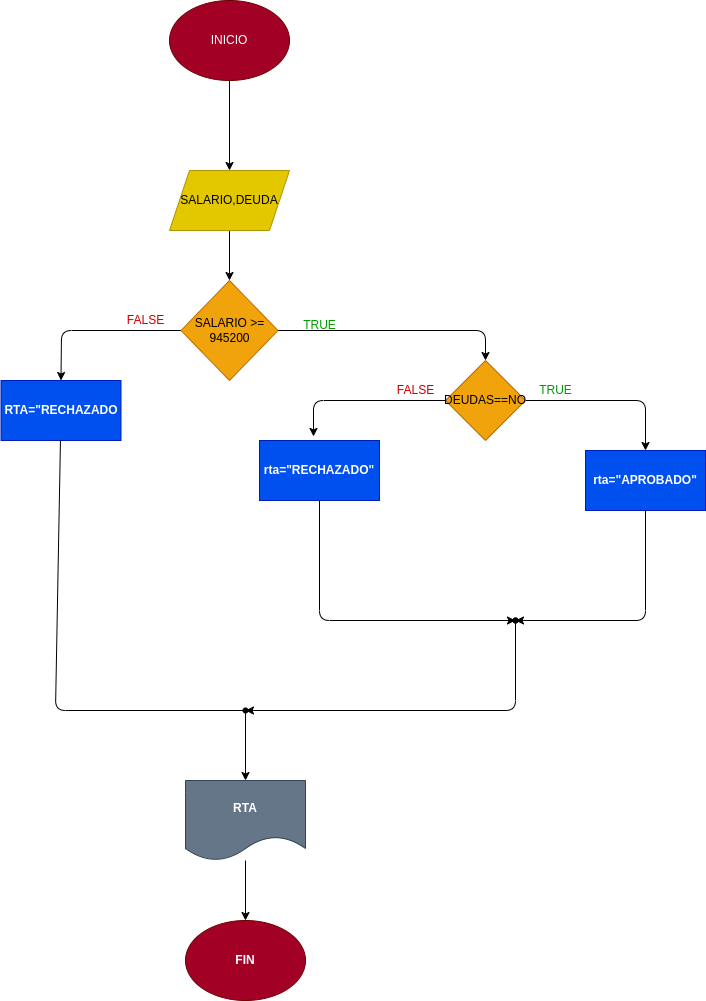

The diagram above was exported from draw.io. Its source (the exported page's mxGraphModel, read from the mxfile embedded in the PNG):
<mxGraphModel dx="710" dy="413" grid="1" gridSize="10" guides="1" tooltips="1" connect="1" arrows="1" fold="1" page="1" pageScale="1" pageWidth="827" pageHeight="1169" math="0" shadow="0">
  <root>
    <mxCell id="0" />
    <mxCell id="1" parent="0" />
    <mxCell id="4" value="" style="edgeStyle=none;html=1;" parent="1" source="2" target="3" edge="1">
      <mxGeometry relative="1" as="geometry" />
    </mxCell>
    <mxCell id="2" value="INICIO" style="ellipse;whiteSpace=wrap;html=1;fillColor=#a20025;fontColor=#ffffff;strokeColor=#6F0000;" parent="1" vertex="1">
      <mxGeometry x="294" y="50" width="120" height="80" as="geometry" />
    </mxCell>
    <mxCell id="6" value="" style="edgeStyle=none;html=1;" parent="1" source="3" target="5" edge="1">
      <mxGeometry relative="1" as="geometry" />
    </mxCell>
    <mxCell id="3" value="SALARIO,DEUDA" style="shape=parallelogram;perimeter=parallelogramPerimeter;whiteSpace=wrap;html=1;fixedSize=1;fillColor=#e3c800;fontColor=#000000;strokeColor=#B09500;" parent="1" vertex="1">
      <mxGeometry x="294" y="220" width="120" height="60" as="geometry" />
    </mxCell>
    <mxCell id="29" style="edgeStyle=none;html=1;entryX=0.5;entryY=0;entryDx=0;entryDy=0;fontColor=#000000;" parent="1" source="5" target="28" edge="1">
      <mxGeometry relative="1" as="geometry">
        <Array as="points">
          <mxPoint x="186" y="380" />
        </Array>
      </mxGeometry>
    </mxCell>
    <mxCell id="30" style="edgeStyle=none;html=1;exitX=1;exitY=0.5;exitDx=0;exitDy=0;entryX=0.5;entryY=0;entryDx=0;entryDy=0;fontColor=#000000;" parent="1" source="5" target="23" edge="1">
      <mxGeometry relative="1" as="geometry">
        <Array as="points">
          <mxPoint x="610" y="380" />
        </Array>
      </mxGeometry>
    </mxCell>
    <mxCell id="5" value="SALARIO &amp;gt;=&lt;br&gt;945200" style="rhombus;whiteSpace=wrap;html=1;fillColor=#f0a30a;fontColor=#000000;strokeColor=#BD7000;" parent="1" vertex="1">
      <mxGeometry x="305.5" y="330" width="97" height="100" as="geometry" />
    </mxCell>
    <mxCell id="15" value="&lt;b&gt;FIN&lt;/b&gt;" style="ellipse;whiteSpace=wrap;html=1;fillColor=#a20025;fontColor=#ffffff;strokeColor=#6F0000;" parent="1" vertex="1">
      <mxGeometry x="310" y="970" width="120" height="80" as="geometry" />
    </mxCell>
    <mxCell id="20" value="&lt;font color=&quot;#009900&quot;&gt;TRUE&lt;/font&gt;" style="text;html=1;align=center;verticalAlign=middle;resizable=0;points=[];autosize=1;strokeColor=none;fillColor=none;" parent="1" vertex="1">
      <mxGeometry x="414" y="360" width="60" height="30" as="geometry" />
    </mxCell>
    <mxCell id="25" style="edgeStyle=none;html=1;entryX=0.5;entryY=0;entryDx=0;entryDy=0;fontColor=#000000;" parent="1" source="23" target="24" edge="1">
      <mxGeometry relative="1" as="geometry">
        <Array as="points">
          <mxPoint x="770" y="450" />
        </Array>
      </mxGeometry>
    </mxCell>
    <mxCell id="27" style="edgeStyle=none;html=1;entryX=0.45;entryY=-0.067;entryDx=0;entryDy=0;entryPerimeter=0;fontColor=#000000;" parent="1" source="23" target="26" edge="1">
      <mxGeometry relative="1" as="geometry">
        <Array as="points">
          <mxPoint x="438" y="450" />
        </Array>
      </mxGeometry>
    </mxCell>
    <mxCell id="23" value="&lt;font color=&quot;#000000&quot;&gt;DEUDAS==NO&lt;/font&gt;" style="rhombus;whiteSpace=wrap;html=1;fontColor=#000000;fillColor=#f0a30a;strokeColor=#BD7000;" parent="1" vertex="1">
      <mxGeometry x="570" y="410" width="80" height="80" as="geometry" />
    </mxCell>
    <mxCell id="33" value="" style="edgeStyle=none;html=1;fontColor=#000000;" parent="1" source="24" target="32" edge="1">
      <mxGeometry relative="1" as="geometry">
        <Array as="points">
          <mxPoint x="770" y="670" />
        </Array>
      </mxGeometry>
    </mxCell>
    <mxCell id="24" value="&lt;b&gt;rta=&quot;APROBADO&quot;&lt;/b&gt;" style="rounded=0;whiteSpace=wrap;html=1;fontColor=#ffffff;fillColor=#0050ef;strokeColor=#001DBC;" parent="1" vertex="1">
      <mxGeometry x="710" y="500" width="120" height="60" as="geometry" />
    </mxCell>
    <mxCell id="35" value="" style="edgeStyle=none;html=1;fontColor=#000000;" parent="1" source="26" target="34" edge="1">
      <mxGeometry relative="1" as="geometry">
        <Array as="points">
          <mxPoint x="444" y="670" />
        </Array>
      </mxGeometry>
    </mxCell>
    <mxCell id="26" value="&lt;b&gt;rta=&quot;RECHAZADO&quot;&lt;/b&gt;" style="rounded=0;whiteSpace=wrap;html=1;fontColor=#ffffff;fillColor=#0050ef;strokeColor=#001DBC;" parent="1" vertex="1">
      <mxGeometry x="384" y="490" width="120" height="60" as="geometry" />
    </mxCell>
    <mxCell id="28" value="&lt;b&gt;RTA=&quot;RECHAZADO&lt;/b&gt;" style="rounded=0;whiteSpace=wrap;html=1;fontColor=#ffffff;fillColor=#0050ef;strokeColor=#001DBC;" parent="1" vertex="1">
      <mxGeometry x="125.5" y="430" width="120" height="60" as="geometry" />
    </mxCell>
    <mxCell id="32" value="" style="shape=waypoint;sketch=0;size=6;pointerEvents=1;points=[];fillColor=default;resizable=0;rotatable=0;perimeter=centerPerimeter;snapToPoint=1;fontColor=#000000;rounded=0;" parent="1" vertex="1">
      <mxGeometry x="630" y="660" width="20" height="20" as="geometry" />
    </mxCell>
    <mxCell id="39" style="edgeStyle=none;html=1;entryX=0.65;entryY=0.3;entryDx=0;entryDy=0;entryPerimeter=0;fontColor=#000000;" parent="1" source="34" target="37" edge="1">
      <mxGeometry relative="1" as="geometry">
        <Array as="points">
          <mxPoint x="640" y="760" />
        </Array>
      </mxGeometry>
    </mxCell>
    <mxCell id="34" value="" style="shape=waypoint;sketch=0;size=6;pointerEvents=1;points=[];fillColor=default;resizable=0;rotatable=0;perimeter=centerPerimeter;snapToPoint=1;fontColor=#000000;rounded=0;" parent="1" vertex="1">
      <mxGeometry x="630" y="660" width="20" height="20" as="geometry" />
    </mxCell>
    <mxCell id="38" value="" style="edgeStyle=none;html=1;fontColor=#000000;endArrow=none;" parent="1" source="28" target="37" edge="1">
      <mxGeometry relative="1" as="geometry">
        <mxPoint x="370" y="760" as="targetPoint" />
        <mxPoint x="184.95000000000005" y="490" as="sourcePoint" />
        <Array as="points">
          <mxPoint x="180" y="760" />
        </Array>
      </mxGeometry>
    </mxCell>
    <mxCell id="41" value="" style="edgeStyle=none;html=1;fontColor=#000000;" parent="1" source="37" target="40" edge="1">
      <mxGeometry relative="1" as="geometry" />
    </mxCell>
    <mxCell id="37" value="" style="shape=waypoint;sketch=0;size=6;pointerEvents=1;points=[];fillColor=default;resizable=0;rotatable=0;perimeter=centerPerimeter;snapToPoint=1;fontColor=#000000;rounded=0;" parent="1" vertex="1">
      <mxGeometry x="360" y="750" width="20" height="20" as="geometry" />
    </mxCell>
    <mxCell id="42" value="" style="edgeStyle=none;html=1;fontColor=#000000;" parent="1" source="40" target="15" edge="1">
      <mxGeometry relative="1" as="geometry" />
    </mxCell>
    <mxCell id="40" value="&lt;b&gt;RTA&lt;/b&gt;" style="shape=document;whiteSpace=wrap;html=1;boundedLbl=1;fontColor=#ffffff;sketch=0;rounded=0;fillColor=#647687;strokeColor=#314354;" parent="1" vertex="1">
      <mxGeometry x="310" y="830" width="120" height="80" as="geometry" />
    </mxCell>
    <mxCell id="43" value="&lt;font color=&quot;#cc0000&quot;&gt;FALSE&lt;/font&gt;" style="text;html=1;align=center;verticalAlign=middle;resizable=0;points=[];autosize=1;strokeColor=none;fillColor=none;fontColor=#000000;" parent="1" vertex="1">
      <mxGeometry x="240" y="355" width="60" height="30" as="geometry" />
    </mxCell>
    <mxCell id="44" value="FALSE" style="text;html=1;align=center;verticalAlign=middle;resizable=0;points=[];autosize=1;strokeColor=none;fillColor=none;fontColor=#CC0000;" parent="1" vertex="1">
      <mxGeometry x="510" y="425" width="60" height="30" as="geometry" />
    </mxCell>
    <mxCell id="45" value="&lt;font color=&quot;#009900&quot;&gt;TRUE&lt;/font&gt;" style="text;html=1;align=center;verticalAlign=middle;resizable=0;points=[];autosize=1;strokeColor=none;fillColor=none;fontColor=#CC0000;" parent="1" vertex="1">
      <mxGeometry x="650" y="425" width="60" height="30" as="geometry" />
    </mxCell>
  </root>
</mxGraphModel>